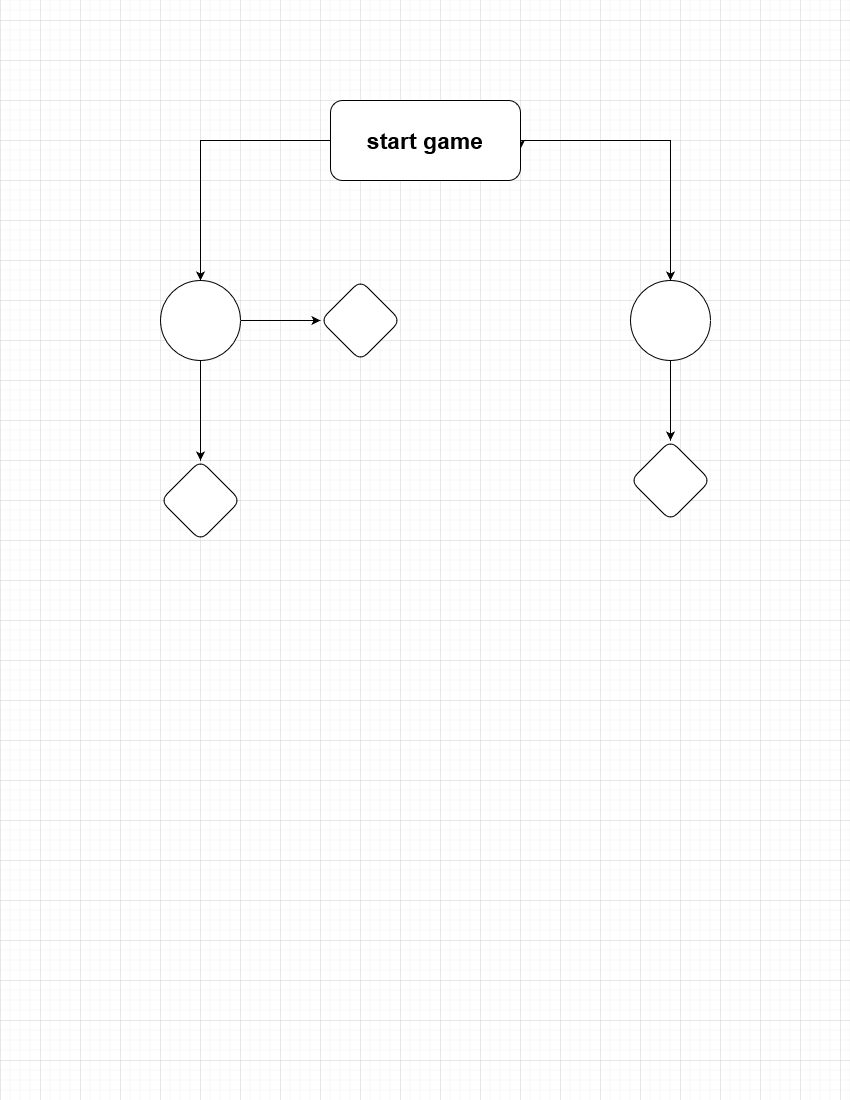

The diagram above was exported from draw.io. Its source (the exported page's mxGraphModel, read from the mxfile embedded in the PNG):
<mxGraphModel dx="880" dy="470" grid="1" gridSize="10" guides="1" tooltips="1" connect="1" arrows="1" fold="1" page="1" pageScale="1" pageWidth="850" pageHeight="1100" math="0" shadow="0">
  <root>
    <mxCell id="0" />
    <mxCell id="1" parent="0" />
    <mxCell id="FwwjFtyI6OpW_j69Pqdo-3" value="" style="edgeStyle=orthogonalEdgeStyle;rounded=0;orthogonalLoop=1;jettySize=auto;html=1;entryX=0.038;entryY=0.713;entryDx=0;entryDy=0;entryPerimeter=0;" edge="1" parent="1">
      <mxGeometry relative="1" as="geometry">
        <mxPoint x="366.96000000000004" y="131.48" as="sourcePoint" />
        <mxPoint x="520" y="148.51999999999995" as="targetPoint" />
        <Array as="points">
          <mxPoint x="366.96000000000004" y="132.48" />
          <mxPoint x="497.96000000000004" y="132.48" />
          <mxPoint x="497.96000000000004" y="138.48" />
        </Array>
      </mxGeometry>
    </mxCell>
    <mxCell id="FwwjFtyI6OpW_j69Pqdo-5" value="" style="edgeStyle=orthogonalEdgeStyle;rounded=0;orthogonalLoop=1;jettySize=auto;html=1;" edge="1" parent="1" source="FwwjFtyI6OpW_j69Pqdo-1" target="FwwjFtyI6OpW_j69Pqdo-4">
      <mxGeometry relative="1" as="geometry" />
    </mxCell>
    <mxCell id="FwwjFtyI6OpW_j69Pqdo-7" value="" style="edgeStyle=orthogonalEdgeStyle;rounded=0;orthogonalLoop=1;jettySize=auto;html=1;" edge="1" parent="1" source="FwwjFtyI6OpW_j69Pqdo-1" target="FwwjFtyI6OpW_j69Pqdo-6">
      <mxGeometry relative="1" as="geometry" />
    </mxCell>
    <mxCell id="FwwjFtyI6OpW_j69Pqdo-1" value="&lt;font style=&quot;font-size: 23px;&quot;&gt;&lt;b&gt;start game&lt;/b&gt;&lt;/font&gt;" style="rounded=1;whiteSpace=wrap;html=1;" vertex="1" parent="1">
      <mxGeometry x="330" y="100" width="190" height="80" as="geometry" />
    </mxCell>
    <mxCell id="FwwjFtyI6OpW_j69Pqdo-11" value="" style="edgeStyle=orthogonalEdgeStyle;rounded=0;orthogonalLoop=1;jettySize=auto;html=1;" edge="1" parent="1" source="FwwjFtyI6OpW_j69Pqdo-4" target="FwwjFtyI6OpW_j69Pqdo-10">
      <mxGeometry relative="1" as="geometry" />
    </mxCell>
    <mxCell id="FwwjFtyI6OpW_j69Pqdo-13" value="" style="edgeStyle=orthogonalEdgeStyle;rounded=0;orthogonalLoop=1;jettySize=auto;html=1;" edge="1" parent="1" source="FwwjFtyI6OpW_j69Pqdo-4" target="FwwjFtyI6OpW_j69Pqdo-12">
      <mxGeometry relative="1" as="geometry" />
    </mxCell>
    <mxCell id="FwwjFtyI6OpW_j69Pqdo-4" value="" style="ellipse;whiteSpace=wrap;html=1;rounded=1;" vertex="1" parent="1">
      <mxGeometry x="160" y="280" width="80" height="80" as="geometry" />
    </mxCell>
    <mxCell id="FwwjFtyI6OpW_j69Pqdo-9" value="" style="edgeStyle=orthogonalEdgeStyle;rounded=0;orthogonalLoop=1;jettySize=auto;html=1;" edge="1" parent="1" source="FwwjFtyI6OpW_j69Pqdo-6" target="FwwjFtyI6OpW_j69Pqdo-8">
      <mxGeometry relative="1" as="geometry" />
    </mxCell>
    <mxCell id="FwwjFtyI6OpW_j69Pqdo-6" value="" style="ellipse;whiteSpace=wrap;html=1;rounded=1;" vertex="1" parent="1">
      <mxGeometry x="630" y="280" width="80" height="80" as="geometry" />
    </mxCell>
    <mxCell id="FwwjFtyI6OpW_j69Pqdo-8" value="" style="rhombus;whiteSpace=wrap;html=1;rounded=1;" vertex="1" parent="1">
      <mxGeometry x="630" y="440" width="80" height="80" as="geometry" />
    </mxCell>
    <mxCell id="FwwjFtyI6OpW_j69Pqdo-10" value="" style="rhombus;whiteSpace=wrap;html=1;rounded=1;" vertex="1" parent="1">
      <mxGeometry x="160" y="460" width="80" height="80" as="geometry" />
    </mxCell>
    <mxCell id="FwwjFtyI6OpW_j69Pqdo-12" value="" style="rhombus;whiteSpace=wrap;html=1;rounded=1;" vertex="1" parent="1">
      <mxGeometry x="320" y="280" width="80" height="80" as="geometry" />
    </mxCell>
  </root>
</mxGraphModel>